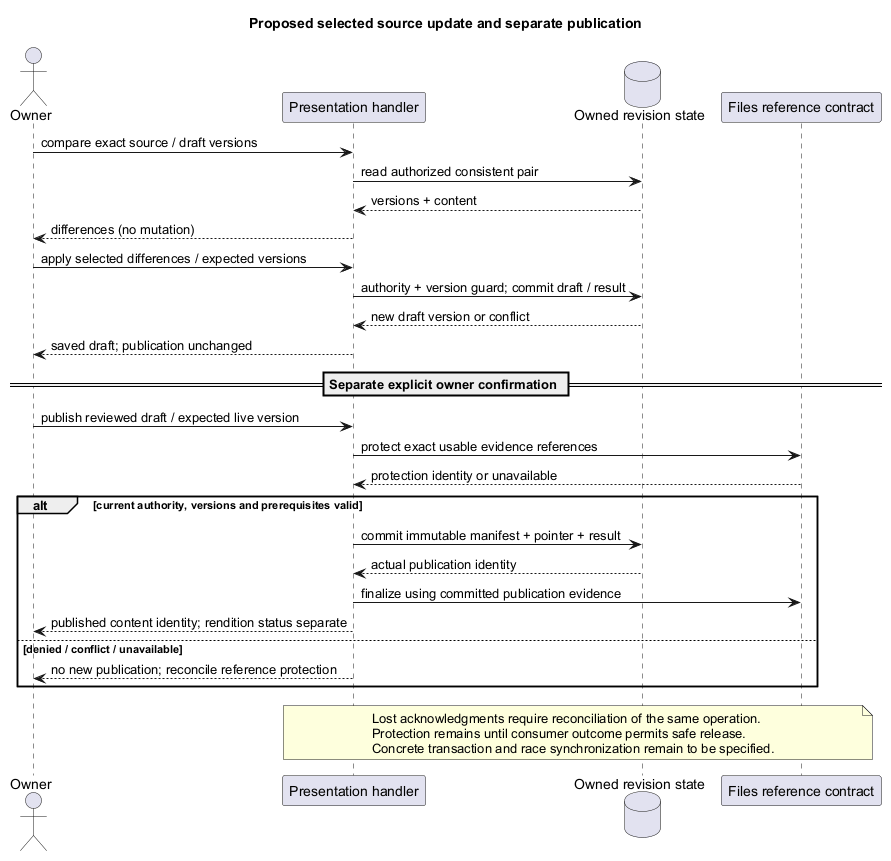

The diagram above was rendered by PlantUML. Its source (embedded in the PNG):
@startuml
' OWNER-MVP-2026-11-04 review: MVP core / cross-cutting. Core presentation/application/files or shared authority/recovery invariant remains applicable.
title Proposed selected source update and separate publication
skinparam backgroundColor white
skinparam shadowing false
skinparam defaultFontName Arial

actor Owner
participant "Presentation handler" as H
database "Owned revision state" as DB
participant "Files reference contract" as F
Owner -> H : compare exact source / draft versions
H -> DB : read authorized consistent pair
DB --> H : versions + content
H --> Owner : differences (no mutation)
Owner -> H : apply selected differences / expected versions
H -> DB : authority + version guard; commit draft / result
DB --> H : new draft version or conflict
H --> Owner : saved draft; publication unchanged
== Separate explicit owner confirmation ==
Owner -> H : publish reviewed draft / expected live version
H -> F : protect exact usable evidence references
F --> H : protection identity or unavailable
alt current authority, versions and prerequisites valid
 H -> DB : commit immutable manifest + pointer + result
 DB --> H : actual publication identity
 H -> F : finalize using committed publication evidence
 H --> Owner : published content identity; rendition status separate
else denied / conflict / unavailable
 H --> Owner : no new publication; reconcile reference protection
end
note over H,F
 Lost acknowledgments require reconciliation of the same operation.
 Protection remains until consumer outcome permits safe release.
 Concrete transaction and race synchronization remain to be specified.
end note
@enduml